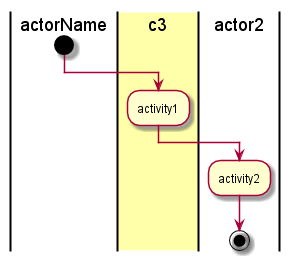

The diagram above was rendered by PlantUML. Its source (embedded in the PNG):
@startuml
|actorName|
start
|#ffffaa|c3|
:activity1;
|actor2|
:activity2;
stop
@enduml